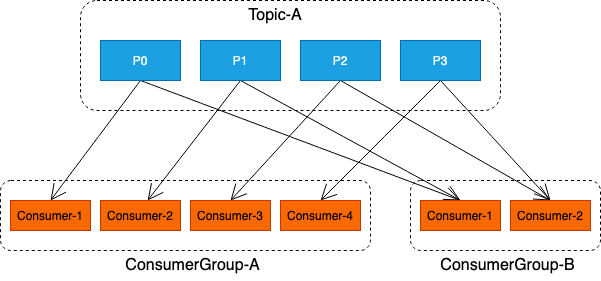

The diagram above was exported from draw.io. Its source (the exported page's mxGraphModel, read from the mxfile embedded in the PNG):
<mxGraphModel dx="1298" dy="866" grid="1" gridSize="10" guides="1" tooltips="1" connect="1" arrows="1" fold="1" page="1" pageScale="1" pageWidth="1169" pageHeight="1654" math="0" shadow="0">
  <root>
    <mxCell id="0" />
    <mxCell id="1" parent="0" />
    <mxCell id="biQtsRP3e84B8Cva4_gX-19" value="" style="rounded=1;whiteSpace=wrap;html=1;dashed=1;hachureGap=4;pointerEvents=0;" parent="1" vertex="1">
      <mxGeometry x="770" y="340" width="190" height="70" as="geometry" />
    </mxCell>
    <mxCell id="biQtsRP3e84B8Cva4_gX-4" value="" style="rounded=1;whiteSpace=wrap;html=1;dashed=1;hachureGap=4;pointerEvents=0;" parent="1" vertex="1">
      <mxGeometry x="440" y="160" width="420" height="110" as="geometry" />
    </mxCell>
    <mxCell id="biQtsRP3e84B8Cva4_gX-5" value="" style="rounded=1;whiteSpace=wrap;html=1;dashed=1;hachureGap=4;pointerEvents=0;" parent="1" vertex="1">
      <mxGeometry x="360" y="340" width="370" height="70" as="geometry" />
    </mxCell>
    <mxCell id="biQtsRP3e84B8Cva4_gX-25" style="edgeStyle=none;curved=1;rounded=0;orthogonalLoop=1;jettySize=auto;html=1;exitX=0.5;exitY=1;exitDx=0;exitDy=0;entryX=0.5;entryY=0;entryDx=0;entryDy=0;endArrow=open;startSize=14;endSize=14;sourcePerimeterSpacing=8;targetPerimeterSpacing=8;" parent="1" source="biQtsRP3e84B8Cva4_gX-6" target="biQtsRP3e84B8Cva4_gX-13" edge="1">
      <mxGeometry relative="1" as="geometry" />
    </mxCell>
    <mxCell id="biQtsRP3e84B8Cva4_gX-29" style="edgeStyle=none;curved=1;rounded=0;orthogonalLoop=1;jettySize=auto;html=1;exitX=0.5;exitY=1;exitDx=0;exitDy=0;entryX=0.5;entryY=0;entryDx=0;entryDy=0;endArrow=open;startSize=14;endSize=14;sourcePerimeterSpacing=8;targetPerimeterSpacing=8;" parent="1" source="biQtsRP3e84B8Cva4_gX-6" target="biQtsRP3e84B8Cva4_gX-20" edge="1">
      <mxGeometry relative="1" as="geometry" />
    </mxCell>
    <mxCell id="biQtsRP3e84B8Cva4_gX-6" value="P0" style="rounded=0;whiteSpace=wrap;html=1;hachureGap=4;pointerEvents=0;fillColor=#1ba1e2;strokeColor=#006EAF;fontColor=#ffffff;" parent="1" vertex="1">
      <mxGeometry x="460" y="200" width="80" height="40" as="geometry" />
    </mxCell>
    <mxCell id="biQtsRP3e84B8Cva4_gX-26" style="edgeStyle=none;curved=1;rounded=0;orthogonalLoop=1;jettySize=auto;html=1;exitX=0.5;exitY=1;exitDx=0;exitDy=0;entryX=0.588;entryY=0;entryDx=0;entryDy=0;entryPerimeter=0;endArrow=open;startSize=14;endSize=14;sourcePerimeterSpacing=8;targetPerimeterSpacing=8;" parent="1" source="biQtsRP3e84B8Cva4_gX-7" target="biQtsRP3e84B8Cva4_gX-15" edge="1">
      <mxGeometry relative="1" as="geometry" />
    </mxCell>
    <mxCell id="biQtsRP3e84B8Cva4_gX-30" style="edgeStyle=none;curved=1;rounded=0;orthogonalLoop=1;jettySize=auto;html=1;exitX=0.5;exitY=1;exitDx=0;exitDy=0;endArrow=open;startSize=14;endSize=14;sourcePerimeterSpacing=8;targetPerimeterSpacing=8;" parent="1" source="biQtsRP3e84B8Cva4_gX-7" edge="1">
      <mxGeometry relative="1" as="geometry">
        <mxPoint x="820" y="360" as="targetPoint" />
      </mxGeometry>
    </mxCell>
    <mxCell id="biQtsRP3e84B8Cva4_gX-7" value="P1" style="rounded=0;whiteSpace=wrap;html=1;hachureGap=4;pointerEvents=0;fillColor=#1ba1e2;strokeColor=#006EAF;fontColor=#ffffff;" parent="1" vertex="1">
      <mxGeometry x="560" y="200" width="80" height="40" as="geometry" />
    </mxCell>
    <mxCell id="biQtsRP3e84B8Cva4_gX-27" style="edgeStyle=none;curved=1;rounded=0;orthogonalLoop=1;jettySize=auto;html=1;exitX=0.5;exitY=1;exitDx=0;exitDy=0;entryX=0.5;entryY=0;entryDx=0;entryDy=0;endArrow=open;startSize=14;endSize=14;sourcePerimeterSpacing=8;targetPerimeterSpacing=8;" parent="1" source="biQtsRP3e84B8Cva4_gX-8" target="biQtsRP3e84B8Cva4_gX-16" edge="1">
      <mxGeometry relative="1" as="geometry" />
    </mxCell>
    <mxCell id="biQtsRP3e84B8Cva4_gX-31" style="edgeStyle=none;curved=1;rounded=0;orthogonalLoop=1;jettySize=auto;html=1;exitX=0.5;exitY=1;exitDx=0;exitDy=0;entryX=0.5;entryY=0;entryDx=0;entryDy=0;endArrow=open;startSize=14;endSize=14;sourcePerimeterSpacing=8;targetPerimeterSpacing=8;" parent="1" source="biQtsRP3e84B8Cva4_gX-8" target="biQtsRP3e84B8Cva4_gX-21" edge="1">
      <mxGeometry relative="1" as="geometry" />
    </mxCell>
    <mxCell id="biQtsRP3e84B8Cva4_gX-8" value="P2" style="rounded=0;whiteSpace=wrap;html=1;hachureGap=4;pointerEvents=0;fillColor=#1ba1e2;strokeColor=#006EAF;fontColor=#ffffff;" parent="1" vertex="1">
      <mxGeometry x="660" y="200" width="80" height="40" as="geometry" />
    </mxCell>
    <mxCell id="biQtsRP3e84B8Cva4_gX-28" style="edgeStyle=none;curved=1;rounded=0;orthogonalLoop=1;jettySize=auto;html=1;exitX=0.5;exitY=1;exitDx=0;exitDy=0;entryX=0.5;entryY=0;entryDx=0;entryDy=0;endArrow=open;startSize=14;endSize=14;sourcePerimeterSpacing=8;targetPerimeterSpacing=8;" parent="1" source="biQtsRP3e84B8Cva4_gX-10" target="biQtsRP3e84B8Cva4_gX-17" edge="1">
      <mxGeometry relative="1" as="geometry" />
    </mxCell>
    <mxCell id="biQtsRP3e84B8Cva4_gX-32" style="edgeStyle=none;curved=1;rounded=0;orthogonalLoop=1;jettySize=auto;html=1;exitX=0.5;exitY=1;exitDx=0;exitDy=0;entryX=0.5;entryY=0;entryDx=0;entryDy=0;endArrow=open;startSize=14;endSize=14;sourcePerimeterSpacing=8;targetPerimeterSpacing=8;" parent="1" source="biQtsRP3e84B8Cva4_gX-10" target="biQtsRP3e84B8Cva4_gX-21" edge="1">
      <mxGeometry relative="1" as="geometry" />
    </mxCell>
    <mxCell id="biQtsRP3e84B8Cva4_gX-10" value="P3" style="rounded=0;whiteSpace=wrap;html=1;hachureGap=4;pointerEvents=0;fillColor=#1ba1e2;strokeColor=#006EAF;fontColor=#ffffff;" parent="1" vertex="1">
      <mxGeometry x="760" y="200" width="80" height="40" as="geometry" />
    </mxCell>
    <mxCell id="biQtsRP3e84B8Cva4_gX-11" value="&lt;font style=&quot;font-size: 16px&quot;&gt;Topic-A&lt;/font&gt;" style="text;html=1;strokeColor=none;fillColor=none;align=center;verticalAlign=middle;whiteSpace=wrap;rounded=0;hachureGap=4;pointerEvents=0;" parent="1" vertex="1">
      <mxGeometry x="600" y="160" width="70" height="30" as="geometry" />
    </mxCell>
    <mxCell id="biQtsRP3e84B8Cva4_gX-13" value="Consumer-1" style="rounded=0;whiteSpace=wrap;html=1;hachureGap=4;pointerEvents=0;fillColor=#fa6800;strokeColor=#C73500;fontColor=#000000;" parent="1" vertex="1">
      <mxGeometry x="370" y="360" width="80" height="30" as="geometry" />
    </mxCell>
    <mxCell id="biQtsRP3e84B8Cva4_gX-15" value="Consumer-2" style="rounded=0;whiteSpace=wrap;html=1;hachureGap=4;pointerEvents=0;fillColor=#fa6800;strokeColor=#C73500;fontColor=#000000;" parent="1" vertex="1">
      <mxGeometry x="460" y="360" width="80" height="30" as="geometry" />
    </mxCell>
    <mxCell id="biQtsRP3e84B8Cva4_gX-16" value="Consumer-3" style="rounded=0;whiteSpace=wrap;html=1;hachureGap=4;pointerEvents=0;fillColor=#fa6800;strokeColor=#C73500;fontColor=#000000;" parent="1" vertex="1">
      <mxGeometry x="550" y="360" width="80" height="30" as="geometry" />
    </mxCell>
    <mxCell id="biQtsRP3e84B8Cva4_gX-17" value="Consumer-4" style="rounded=0;whiteSpace=wrap;html=1;hachureGap=4;pointerEvents=0;fillColor=#fa6800;strokeColor=#C73500;fontColor=#000000;" parent="1" vertex="1">
      <mxGeometry x="640" y="360" width="80" height="30" as="geometry" />
    </mxCell>
    <mxCell id="biQtsRP3e84B8Cva4_gX-18" value="&lt;font style=&quot;font-size: 16px&quot;&gt;ConsumerGroup-A&lt;/font&gt;" style="text;html=1;strokeColor=none;fillColor=none;align=center;verticalAlign=middle;whiteSpace=wrap;rounded=0;hachureGap=4;pointerEvents=0;" parent="1" vertex="1">
      <mxGeometry x="465" y="410" width="175" height="30" as="geometry" />
    </mxCell>
    <mxCell id="biQtsRP3e84B8Cva4_gX-20" value="Consumer-1" style="rounded=0;whiteSpace=wrap;html=1;hachureGap=4;pointerEvents=0;fillColor=#fa6800;strokeColor=#C73500;fontColor=#000000;" parent="1" vertex="1">
      <mxGeometry x="780" y="360" width="80" height="30" as="geometry" />
    </mxCell>
    <mxCell id="biQtsRP3e84B8Cva4_gX-21" value="Consumer-2" style="rounded=0;whiteSpace=wrap;html=1;hachureGap=4;pointerEvents=0;fillColor=#fa6800;strokeColor=#C73500;fontColor=#000000;" parent="1" vertex="1">
      <mxGeometry x="870" y="360" width="80" height="30" as="geometry" />
    </mxCell>
    <mxCell id="biQtsRP3e84B8Cva4_gX-24" value="&lt;font style=&quot;font-size: 16px&quot;&gt;ConsumerGroup-B&lt;/font&gt;" style="text;html=1;strokeColor=none;fillColor=none;align=center;verticalAlign=middle;whiteSpace=wrap;rounded=0;hachureGap=4;pointerEvents=0;" parent="1" vertex="1">
      <mxGeometry x="780" y="410" width="175" height="30" as="geometry" />
    </mxCell>
  </root>
</mxGraphModel>